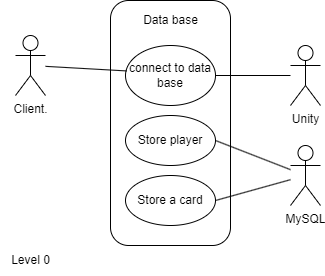

The diagram above was exported from draw.io. Its source (the exported page's mxGraphModel, read from the mxfile embedded in the PNG):
<mxGraphModel dx="712" dy="819" grid="1" gridSize="10" guides="1" tooltips="1" connect="1" arrows="1" fold="1" page="1" pageScale="1" pageWidth="850" pageHeight="1100" math="0" shadow="0">
  <root>
    <mxCell id="0" />
    <mxCell id="1" parent="0" />
    <mxCell id="qb4IXr4zt5DSTSHNOQih-1" value="Client." style="shape=umlActor;verticalLabelPosition=bottom;verticalAlign=top;html=1;outlineConnect=0;" parent="1" vertex="1">
      <mxGeometry x="135" y="150" width="30" height="60" as="geometry" />
    </mxCell>
    <mxCell id="qb4IXr4zt5DSTSHNOQih-2" value="" style="rounded=1;whiteSpace=wrap;html=1;" parent="1" vertex="1">
      <mxGeometry x="230" y="115" width="120" height="245" as="geometry" />
    </mxCell>
    <mxCell id="qb4IXr4zt5DSTSHNOQih-3" value="&lt;div&gt;MySQL&lt;/div&gt;" style="shape=umlActor;verticalLabelPosition=bottom;verticalAlign=top;html=1;outlineConnect=0;" parent="1" vertex="1">
      <mxGeometry x="410" y="260" width="30" height="60" as="geometry" />
    </mxCell>
    <mxCell id="qb4IXr4zt5DSTSHNOQih-4" value="Level 0" style="text;html=1;align=center;verticalAlign=middle;resizable=0;points=[];autosize=1;strokeColor=none;fillColor=none;" parent="1" vertex="1">
      <mxGeometry x="120" y="360" width="60" height="30" as="geometry" />
    </mxCell>
    <mxCell id="qb4IXr4zt5DSTSHNOQih-9" value="Data base" style="text;html=1;align=center;verticalAlign=middle;resizable=0;points=[];autosize=1;strokeColor=none;fillColor=none;" parent="1" vertex="1">
      <mxGeometry x="250" y="120" width="80" height="30" as="geometry" />
    </mxCell>
    <mxCell id="qb4IXr4zt5DSTSHNOQih-36" value="Unity&lt;div&gt;&lt;br&gt;&lt;/div&gt;" style="shape=umlActor;verticalLabelPosition=bottom;verticalAlign=top;html=1;outlineConnect=0;" parent="1" vertex="1">
      <mxGeometry x="410" y="160" width="30" height="60" as="geometry" />
    </mxCell>
    <mxCell id="qb4IXr4zt5DSTSHNOQih-38" value="Store a card" style="ellipse;whiteSpace=wrap;html=1;" parent="1" vertex="1">
      <mxGeometry x="245" y="290" width="90" height="50" as="geometry" />
    </mxCell>
    <mxCell id="qb4IXr4zt5DSTSHNOQih-39" value="Store player" style="ellipse;whiteSpace=wrap;html=1;" parent="1" vertex="1">
      <mxGeometry x="245" y="230" width="90" height="50" as="geometry" />
    </mxCell>
    <mxCell id="qb4IXr4zt5DSTSHNOQih-40" value="connect to data base" style="ellipse;whiteSpace=wrap;html=1;" parent="1" vertex="1">
      <mxGeometry x="245" y="160" width="90" height="60" as="geometry" />
    </mxCell>
    <mxCell id="qb4IXr4zt5DSTSHNOQih-46" value="" style="endArrow=none;html=1;rounded=0;entryX=1;entryY=0.5;entryDx=0;entryDy=0;" parent="1" source="qb4IXr4zt5DSTSHNOQih-36" target="qb4IXr4zt5DSTSHNOQih-40" edge="1">
      <mxGeometry width="50" height="50" relative="1" as="geometry">
        <mxPoint x="400" y="140" as="sourcePoint" />
        <mxPoint x="450" y="90" as="targetPoint" />
      </mxGeometry>
    </mxCell>
    <mxCell id="qb4IXr4zt5DSTSHNOQih-47" value="" style="endArrow=none;html=1;rounded=0;entryX=0.014;entryY=0.424;entryDx=0;entryDy=0;entryPerimeter=0;" parent="1" source="qb4IXr4zt5DSTSHNOQih-1" target="qb4IXr4zt5DSTSHNOQih-40" edge="1">
      <mxGeometry width="50" height="50" relative="1" as="geometry">
        <mxPoint x="140" y="80" as="sourcePoint" />
        <mxPoint x="190" y="30" as="targetPoint" />
      </mxGeometry>
    </mxCell>
    <mxCell id="qb4IXr4zt5DSTSHNOQih-51" value="" style="endArrow=none;html=1;rounded=0;exitX=1;exitY=0.5;exitDx=0;exitDy=0;" parent="1" source="qb4IXr4zt5DSTSHNOQih-39" target="qb4IXr4zt5DSTSHNOQih-3" edge="1">
      <mxGeometry width="50" height="50" relative="1" as="geometry">
        <mxPoint x="310" y="460" as="sourcePoint" />
        <mxPoint x="360" y="410" as="targetPoint" />
      </mxGeometry>
    </mxCell>
    <mxCell id="qb4IXr4zt5DSTSHNOQih-52" value="" style="endArrow=none;html=1;rounded=0;exitX=1;exitY=0.5;exitDx=0;exitDy=0;" parent="1" source="qb4IXr4zt5DSTSHNOQih-38" target="qb4IXr4zt5DSTSHNOQih-3" edge="1">
      <mxGeometry width="50" height="50" relative="1" as="geometry">
        <mxPoint x="340" y="410" as="sourcePoint" />
        <mxPoint x="390" y="360" as="targetPoint" />
      </mxGeometry>
    </mxCell>
  </root>
</mxGraphModel>